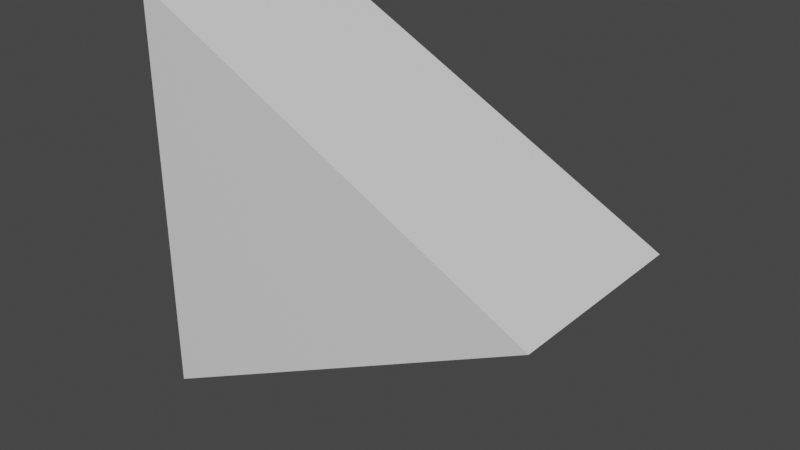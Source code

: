 # Source: play_icon.blend  (saved by Blender 2.81.16; exported with 4.5.12 LTS)
import bpy
from mathutils import Matrix  # noqa: F401  (used for matrix-valued properties, if any)

bpy.ops.wm.read_factory_settings(use_empty=True)
scene = bpy.context.scene
scene.name = 'Scene'

# ---- collections
col_collection = bpy.data.collections.new('Collection'); scene.collection.children.link(col_collection)

# ---- materials (node trees are filled in below, after node groups)
mat_material = bpy.data.materials.new('Material')
mat_material.alpha_threshold = 0.0
mat_material.use_transparent_shadow = False
mat_material.line_color = (0.0, 0.0, 0.0, 1.0)

# ---- material node trees
mat_material.use_nodes = True; mat_material.node_tree.nodes.clear()
_N = mat_material.node_tree.nodes; _L = mat_material.node_tree.links
n0 = _N.new('ShaderNodeOutputMaterial'); n0.name = 'Material Output'; n0.location = (300, 300)
n1 = _N.new('ShaderNodeBsdfPrincipled'); n1.name = 'Principled BSDF'; n1.location = (10, 300)
n1.distribution = 'GGX'
n1.subsurface_method = 'BURLEY'
n1.inputs[2].default_value = 0.4
n1.inputs[3].default_value = 1.45
n1.inputs[27].default_value = (0.0, 0.0, 0.0, 1.0)
n1.inputs[28].default_value = 1.0
_L.new(n1.outputs[0], n0.inputs[0])
n0.is_active_output = True

# ---- world
world_world = bpy.data.worlds.new('World'); scene.world = world_world
world_world.use_nodes = True; world_world.node_tree.nodes.clear()
_N = world_world.node_tree.nodes; _L = world_world.node_tree.links
n0 = _N.new('ShaderNodeOutputWorld'); n0.name = 'World Output'; n0.location = (300, 300)
n1 = _N.new('ShaderNodeBackground'); n1.name = 'Background'; n1.location = (10, 300)
n1.inputs[0].default_value = (0.05088, 0.05088, 0.05088, 1.0)
_L.new(n1.outputs[0], n0.inputs[0])
n0.is_active_output = True
world_world.color = (0.05088, 0.05088, 0.05088)
world_world.use_sun_shadow = False
world_world.sun_shadow_jitter_overblur = 0.0

# ---- meshes
me_cube = bpy.data.meshes.new('Cube')
me_cube.from_pydata([(0.485, 1.0, 0.0), (0.485, -1.0, 1.0), (0.485, -1.0, -1.0), (-0.485, 1.0, 0.0), (-0.485, -1.0, 1.0), (-0.485, -1.0, -1.0)], [], [(0, 3, 4, 1), (2, 1, 4, 5), (5, 4, 3), (3, 0, 2, 5), (0, 1, 2)])
me_cube.polygons.foreach_set('use_smooth', [0, 0, 1, 0, 0])
_uv = me_cube.uv_layers.new(name='UVMap')
_uv.uv.foreach_set('vector', [0.625, 0.5, 0.875, 0.5, 0.875, 0.75, 0.625, 0.75, 0.375, 0.75, 0.625, 0.75, 0.625, 1.0, 0.375, 1.0, 0.375, 0.0, 0.625, 0.0, 0.375, 0.25, 0.125, 0.5, 0.375, 0.5, 0.375, 0.75, 0.125, 0.75, 0.625, 0.5, 0.625, 0.75, 0.375, 0.75])
me_cube.materials.append(mat_material)
me_cube.use_remesh_preserve_volume = False
me_cube.use_remesh_preserve_attributes = False
me_cube.use_mirror_vertex_groups = False
me_cube.update()

# ---- objects
ob_cube = bpy.data.objects.new('Cube', me_cube)

# ---- transforms, parenting, visibility, modifiers, constraints
ob_cube.location = (0.0, 0.0, 0.0)
ob_cube.rotation_euler = (0.0, -0.0, -1.571)
ob_cube.lock_rotations_4d = False
ob_cube.empty_display_type = 'ARROWS'
ob_cube.lineart.crease_threshold = 0.0

# ---- collection membership
col_collection.objects.link(ob_cube)

# ---- scene / render settings (as saved in the file)
scene.frame_start = 1; scene.frame_end = 250; scene.frame_set(1)
scene.render.engine = 'BLENDER_EEVEE_NEXT'
scene.cycles.use_denoising = False
scene.cycles.samples = 128
scene.cycles.sampling_pattern = 'TABULATED_SOBOL'
scene.cycles.use_adaptive_sampling = False
scene.cycles.use_light_tree = False
scene.view_settings.view_transform = 'Filmic'
bpy.context.view_layer.update()

# ---- added for rendering (the .blend has no active camera and no usable light): camera, sun
cam_auto = bpy.data.cameras.new('AutoCamera')
cam_auto.lens = 50.0
cam_auto.sensor_width = 36.0
cam_auto.clip_end = 1000.0
ob_auto_camera = bpy.data.objects.new('AutoCamera', cam_auto)
scene.collection.objects.link(ob_auto_camera)
ob_auto_camera.location = (2.76652, -3.31983, 2.21322)
ob_auto_camera.rotation_euler = (1.09748, -7.21219e-08, 0.694738)
scene.camera = ob_auto_camera
light_auto_sun = bpy.data.lights.new('AutoSun', 'SUN')
light_auto_sun.energy = 3.0
light_auto_sun.angle = 0.0523599
ob_auto_sun = bpy.data.objects.new('AutoSun', light_auto_sun)
scene.collection.objects.link(ob_auto_sun)
ob_auto_sun.rotation_euler = (0.872665, 0.174533, 0.523599)
bpy.context.view_layer.update()
